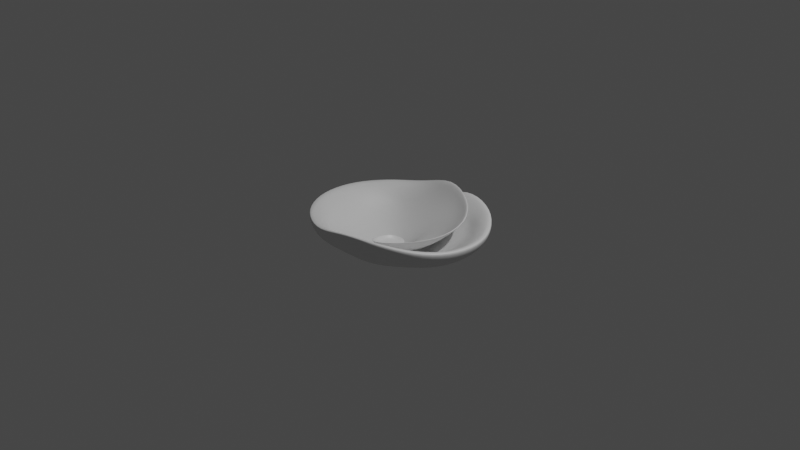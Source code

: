 # Source: Padina.blend  (saved by Blender 3.1.7; exported with 4.5.12 LTS)
import bpy
from mathutils import Matrix  # noqa: F401  (used for matrix-valued properties, if any)

bpy.ops.wm.read_factory_settings(use_empty=True)
scene = bpy.context.scene
scene.name = 'Scene'

# ---- collections
col_collection = bpy.data.collections.new('Collection'); scene.collection.children.link(col_collection)

# ---- materials (node trees are filled in below, after node groups)
mat_material = bpy.data.materials.new('Material')
mat_material.alpha_threshold = 0.0
mat_material.use_transparent_shadow = False
mat_material.line_color = (0.0, 0.0, 0.0, 1.0)

# ---- material node trees
mat_material.use_nodes = True; mat_material.node_tree.nodes.clear()
_N = mat_material.node_tree.nodes; _L = mat_material.node_tree.links
n0 = _N.new('ShaderNodeOutputMaterial'); n0.name = 'Material Output'; n0.location = (300, 300)
n1 = _N.new('ShaderNodeBsdfPrincipled'); n1.name = 'Principled BSDF'; n1.location = (10, 300)
n1.distribution = 'GGX'
n1.subsurface_method = 'RANDOM_WALK_SKIN'
n1.inputs[2].default_value = 0.4
n1.inputs[3].default_value = 1.45
n1.inputs[27].default_value = (0.0, 0.0, 0.0, 1.0)
n1.inputs[28].default_value = 1.0
_L.new(n1.outputs[0], n0.inputs[0])
n0.is_active_output = True

# ---- world
world_world = bpy.data.worlds.new('World'); scene.world = world_world
world_world.use_nodes = True; world_world.node_tree.nodes.clear()
_N = world_world.node_tree.nodes; _L = world_world.node_tree.links
n0 = _N.new('ShaderNodeOutputWorld'); n0.name = 'World Output'; n0.location = (300, 300)
n1 = _N.new('ShaderNodeBackground'); n1.name = 'Background'; n1.location = (10, 300)
n1.inputs[0].default_value = (0.05088, 0.05088, 0.05088, 1.0)
_L.new(n1.outputs[0], n0.inputs[0])
n0.is_active_output = True
world_world.color = (0.05088, 0.05088, 0.05088)
world_world.use_sun_shadow = False
world_world.sun_shadow_jitter_overblur = 0.0

# ---- cameras
cam_camera = bpy.data.cameras.new('Camera')
cam_camera.clip_end = 100.0
cam_camera.ortho_scale = 7.314

# ---- lights
light_light = bpy.data.lights.new('Light', 'POINT')
light_light.transmission_factor = 0.0
light_light.energy = 1000.0
light_light.shadow_soft_size = 0.1
light_light.shadow_maximum_resolution = 0.006
light_light.use_absolute_resolution = True

# ---- meshes
me_cube = bpy.data.meshes.new('Cube')
me_cube.from_pydata([(0.7049, 0.5951, 1.687), (0.6885, 0.5812, -1.108), (0.7049, -0.5951, 1.687), (0.6885, -0.5812, -1.108), (-0.7049, 0.5951, 0.4215), (-0.6885, 0.5812, -2.401), (-0.7049, -0.5951, 0.4215), (-0.6885, -0.5812, -2.401), (-0.8995, 0.3146, -2.401), (-0.9736, 3.539e-08, -2.401), (-0.8995, -0.3146, -2.401), (0.3726, 0.7318, -0.5186), (0.05581, 0.7096, -0.8994), (-0.3726, 0.7318, -1.955), (0.3815, -0.7494, 2.308), (0.05714, -0.7266, 1.508), (-0.3815, -0.7494, 0.4215), (0.921, 0.3221, 1.065), (0.9969, -7.371e-08, 1.057), (0.921, -0.3221, 1.065), (-0.3726, -0.7318, -2.401), (0.05581, -0.7096, -1.317), (0.3726, -0.7318, -0.5188), (-0.921, -0.3221, 0.4215), (-0.9969, 7.345e-08, 0.4215), (-0.921, 0.3221, 0.4215), (-0.3815, 0.7494, 0.8845), (0.05714, 0.7266, 1.916), (0.3815, 0.7494, 2.308), (0.8995, -0.3146, -1.67), (0.9736, -3.647e-08, -1.67), (0.8995, 0.3146, -1.67), (-0.5, 0.4221, -4.284), (-0.5, -2.813e-10, -6.024), (-0.5, -0.4221, -4.623), (0.02516, 0.4221, -5.157), (-0.01907, -2.813e-10, -7.799), (-0.007697, -0.4221, -5.356), (0.5, 0.4221, -3.111), (0.5, -2.813e-10, -5.189), (0.5, -0.4221, -3.111), (0.5, 0.4221, -1.946), (0.5, -2.813e-10, -4.117), (0.5, -0.4221, -1.946), (0.02516, 0.4221, -4.007), (-0.01907, -2.813e-10, -6.749), (-0.007697, -0.4221, -4.23), (-0.5, 0.4221, -3.055), (-0.5, -2.813e-10, -4.968), (-0.5, -0.4221, -3.466), (0.7397, 0.6245, 1.481), (-0.7397, -0.6245, 0.2447), (0.7397, -0.6245, 1.481), (-0.7397, 0.6245, 0.2447), (-0.4003, 0.7863, 0.7107), (0.05996, 0.7624, 1.743), (0.4003, 0.7863, 2.133), (0.9664, 0.338, 0.8685), (1.046, -7.138e-08, 0.8688), (0.9664, -0.338, 0.8685), (-0.9664, -0.338, 0.2447), (-1.046, 7.167e-08, 0.2447), (-0.9664, 0.338, 0.2447), (0.4003, -0.7863, 2.133), (0.05996, -0.7624, 1.329), (-0.4003, -0.7863, 0.2447), (0.06653, 0.6438, 0.3892), (-0.1354, -0.7321, 1.031), (-0.1322, -0.715, -1.792), (0.06337, 0.6985, 3.622), (-0.03134, 0.1377, -5.913), (-0.06203, -2.813e-10, -7.466), (-0.0948, -0.4221, -5.351), (-0.03134, 0.1288, -4.853), (-0.06203, -2.813e-10, -6.416), (-0.0948, -0.4221, -4.219), (-0.142, -0.7682, 0.853), (0.0567, 0.7367, 3.602), (0.4408, -0.5857, 0.1812), (0.4408, 0.5857, 0.1812), (0.02472, -0.5744, -1.361), (0.06602, 0.5744, -1.045), (-0.4408, -0.5857, -1.383), (-0.4408, 0.5857, -1.155), (0.7105, 0.3721, -0.4404), (0.7485, -3.7e-08, -1.53), (0.7105, -0.3721, -0.4404), (-0.7105, 0.3721, -1.386), (-0.7485, 3.658e-08, -2.273), (-0.7105, -0.3721, -1.522), (0.04235, 0.5578, -0.07861), (-0.1151, -0.5771, -1.594), (0.05242, 0.1671, -4.947), (0.05008, 0.157, -3.985), (0.4143, 0.6009, 2.489), (0.3876, 0.5457, 0.6838), (0.3443, 0.5061, 0.3764), (0.4048, 0.5773, 2.502), (0.3894, 0.3068, -1.372), (0.3857, 0.303, -0.8775), (0.6564, 0.3401, 1.051), (0.6152, 0.3195, 0.7062), (0.553, 0.3217, 0.583), (0.6338, 0.33, 1.134), (0.05997, 0.07749, -4.345), (0.05335, 0.07347, -3.72), (0.4542, 0.04806, -2.383), (0.4506, 0.04782, -2.045), (0.6297, -0.07415, 0.1238), (0.5765, -0.0466, -0.9619), (0.5454, -0.0176, -1.046), (0.6135, -0.06926, 0.1808), (0.03362, -0.02784, -4.749), (0.02656, -0.02465, -4.124), (0.3112, -0.2094, -2.898), (0.3089, -0.2066, -2.56), (0.3094, -0.4232, -0.3913), (0.3021, -0.3638, -1.477), (0.3084, -0.3217, -1.561), (0.3042, -0.4071, -0.3343), (-0.07947, -0.2118, -4.039), (-0.07977, -0.2099, -3.86), (-0.1097, -0.263, -3.332), (-0.1337, -0.3013, -2.682), (0.007091, -0.06181, -5.077), (0.004656, -0.05851, -4.545), (-0.1355, -0.3101, -2.713), (-0.1235, -0.2807, -3.287), (-0.04345, -0.02354, -4.863), (-0.04279, -0.0215, -4.69), (-0.1908, -0.09108, -4.319), (-0.1901, -0.09038, -4.226), (-0.2497, -0.09723, -3.625), (-0.2336, -0.09337, -3.926), (-0.2218, -0.09382, -3.949), (-0.2454, -0.09532, -3.609), (-0.0825, 0.01601, -4.873), (-0.08061, 0.01702, -4.7), (-0.18, 0.05303, -4.426), (-0.1791, 0.0528, -4.341), (-0.2121, 0.09622, -3.795), (-0.2016, 0.08539, -4.068), (-0.1965, 0.07598, -4.089), (-0.2086, 0.09375, -3.781), (-0.01914, 0.1012, -5.058), (-0.01795, 0.1019, -4.949), (-0.04928, 0.121, -4.716), (-0.04865, 0.121, -4.657), (-0.0787, 0.144, -4.278), (-0.06969, 0.1387, -4.468), (-0.06454, 0.1333, -4.482), (-0.07592, 0.143, -4.268)], [], [(89, 23, 6, 16, 82), (40, 29, 3, 22), (28, 27, 81, 79), (55, 27, 28, 56), (53, 54, 13, 5), (59, 19, 2, 52), (50, 57, 31, 1), (57, 17, 18, 58), (58, 18, 19, 59), (62, 25, 4, 53), (51, 60, 10, 7), (10, 34, 20, 7), (72, 37, 21, 68), (37, 40, 22, 21), (5, 13, 32, 8), (8, 32, 33, 9), (9, 33, 34, 10), (69, 26, 83, 90), (26, 4, 25, 87, 83), (71, 36, 37, 72), (12, 11, 38, 35), (35, 38, 39, 36), (36, 39, 40, 37), (11, 1, 31, 38), (38, 31, 30, 39), (39, 30, 29, 40), (60, 23, 24, 61), (61, 24, 25, 62), (65, 16, 6, 51), (52, 63, 22, 3), (63, 14, 15, 64), (76, 67, 16, 65), (86, 43, 78), (78, 80, 15, 14), (91, 82, 16, 67), (84, 79, 41), (84, 41, 42, 85), (85, 42, 43, 86), (79, 81, 44, 41), (41, 44, 45, 42), (42, 45, 46, 43), (90, 83, 47, 73), (73, 47, 48, 74), (74, 48, 49, 75), (83, 87, 47), (87, 25, 24, 88), (88, 24, 23, 89), (56, 28, 0, 50), (11, 56, 50, 1), (68, 76, 65, 20), (22, 63, 64, 21), (2, 14, 63, 52), (20, 65, 51, 7), (9, 61, 62, 8), (10, 60, 61, 9), (6, 23, 60, 51), (8, 62, 53, 5), (30, 58, 59, 29), (31, 57, 58, 30), (0, 17, 57, 50), (29, 59, 52, 3), (4, 26, 54, 53), (12, 55, 56, 11), (47, 87, 88, 48), (13, 54, 77, 66), (21, 64, 76, 68), (45, 74, 75, 46), (48, 88, 89, 49), (46, 75, 91, 80), (80, 91, 67, 15), (64, 15, 67, 76), (33, 71, 72, 34), (32, 70, 71, 33), (13, 66, 70, 32), (34, 72, 68, 20), (54, 26, 69, 77), (18, 85, 86, 19), (17, 84, 85, 18), (0, 28, 79, 84, 17), (75, 49, 82, 91), (43, 46, 80, 78), (19, 86, 78, 14, 2), (49, 89, 82), (12, 81, 27, 55), (35, 44, 81, 12), (36, 45, 44, 35), (74, 45, 36, 71), (73, 74, 71, 70), (77, 69, 97, 94), (90, 73, 93, 96), (96, 93, 99, 102), (94, 97, 103, 100), (66, 77, 94, 95), (70, 66, 95, 92), (73, 70, 92, 93), (69, 90, 96, 97), (101, 100, 108, 109), (98, 101, 109, 106), (103, 102, 110, 111), (97, 96, 102, 103), (92, 95, 101, 98), (95, 94, 100, 101), (106, 109, 117, 114), (111, 110, 118, 119), (107, 105, 113, 115), (92, 98, 106, 104), (93, 92, 104, 105), (99, 93, 105, 107), (100, 103, 111, 108), (102, 99, 107, 110), (115, 113, 125, 121), (118, 115, 121, 122), (116, 119, 123, 126), (109, 108, 116, 117), (105, 104, 112, 113), (104, 106, 114, 112), (108, 111, 119, 116), (110, 107, 115, 118), (119, 118, 122, 123), (114, 117, 127, 120), (117, 116, 126, 127), (113, 112, 124, 125), (112, 114, 120, 124), (127, 126, 132, 133), (120, 127, 133, 130), (123, 122, 134, 135), (130, 133, 141, 138), (135, 134, 142, 143), (131, 129, 137, 139), (125, 124, 128, 129), (124, 120, 130, 128), (126, 123, 135, 132), (122, 121, 131, 134), (121, 125, 129, 131), (139, 137, 145, 147), (142, 139, 147, 150), (140, 143, 151, 148), (133, 132, 140, 141), (129, 128, 136, 137), (128, 130, 138, 136), (132, 135, 143, 140), (134, 131, 139, 142), (143, 142, 150, 151), (138, 141, 149, 146), (141, 140, 148, 149), (137, 136, 144, 145), (136, 138, 146, 144), (145, 144, 146, 147), (147, 146, 149, 150), (149, 148, 151, 150)])
me_cube.polygons.foreach_set('use_smooth', [True] * 150)
_uv = me_cube.uv_layers.new(name='UVMap')
_uv.uv.foreach_set('vector', [0.8438, 0.6875, 0.875, 0.6875, 0.875, 0.75, 0.8125, 0.75, 0.8125, 0.7188, 0.3125, 0.6875, 0.375, 0.6875, 0.375, 0.75, 0.3125, 0.75, 0.6875, 0.5, 0.7406, 0.5, 0.7406, 0.5312, 0.6875, 0.5312, 0.5855, 0.3844, 0.625, 0.3844, 0.625, 0.4375, 0.5855, 0.4375, 0.5855, 0.25, 0.5855, 0.3125, 0.375, 0.3125, 0.375, 0.25, 0.5855, 0.6875, 0.625, 0.6875, 0.625, 0.75, 0.5855, 0.75, 0.5855, 0.5, 0.5855, 0.5625, 0.375, 0.5625, 0.375, 0.5, 0.5855, 0.5625, 0.625, 0.5625, 0.625, 0.625, 0.5855, 0.625, 0.5855, 0.625, 0.625, 0.625, 0.625, 0.6875, 0.5855, 0.6875, 0.5855, 0.1875, 0.625, 0.1875, 0.625, 0.25, 0.5855, 0.25, 0.5855, 0.0, 0.5855, 0.0625, 0.375, 0.0625, 0.375, 0.0, 0.125, 0.6875, 0.1875, 0.6875, 0.1875, 0.75, 0.125, 0.75, 0.2278, 0.6875, 0.2594, 0.6875, 0.2594, 0.75, 0.2278, 0.75, 0.2594, 0.6875, 0.3125, 0.6875, 0.3125, 0.75, 0.2594, 0.75, 0.125, 0.5, 0.1875, 0.5, 0.1875, 0.5625, 0.125, 0.5625, 0.125, 0.5625, 0.1875, 0.5625, 0.1875, 0.625, 0.125, 0.625, 0.125, 0.625, 0.1875, 0.625, 0.1875, 0.6875, 0.125, 0.6875, 0.7722, 0.5, 0.8125, 0.5, 0.8125, 0.5312, 0.7722, 0.5312, 0.8125, 0.5, 0.875, 0.5, 0.875, 0.5625, 0.8438, 0.5625, 0.8125, 0.5312, 0.2278, 0.625, 0.2568, 0.63, 0.2594, 0.6875, 0.2278, 0.6875, 0.2594, 0.5, 0.3125, 0.5, 0.3125, 0.5625, 0.2594, 0.5625, 0.2594, 0.5625, 0.3125, 0.5625, 0.3125, 0.625, 0.2568, 0.63, 0.2568, 0.63, 0.3125, 0.625, 0.3125, 0.6875, 0.2594, 0.6875, 0.3125, 0.5, 0.375, 0.5, 0.375, 0.5625, 0.3125, 0.5625, 0.3125, 0.5625, 0.375, 0.5625, 0.375, 0.625, 0.3125, 0.625, 0.3125, 0.625, 0.375, 0.625, 0.375, 0.6875, 0.3125, 0.6875, 0.5855, 0.0625, 0.625, 0.0625, 0.625, 0.125, 0.5855, 0.125, 0.5855, 0.125, 0.625, 0.125, 0.625, 0.1875, 0.5855, 0.1875, 0.5855, 0.9375, 0.625, 0.9375, 0.625, 1.0, 0.5855, 1.0, 0.5855, 0.75, 0.5855, 0.8125, 0.375, 0.8125, 0.375, 0.75, 0.5855, 0.8125, 0.625, 0.8125, 0.625, 0.8656, 0.5855, 0.8656, 0.5855, 0.8972, 0.625, 0.8972, 0.625, 0.9375, 0.5855, 0.9375, 0.6562, 0.6875, 0.6875, 0.6875, 0.6875, 0.7188, 0.6875, 0.7188, 0.7406, 0.7188, 0.7406, 0.75, 0.6875, 0.75, 0.7722, 0.7188, 0.8125, 0.7188, 0.8125, 0.75, 0.7722, 0.75, 0.6562, 0.5625, 0.6875, 0.5312, 0.6875, 0.5625, 0.6562, 0.5625, 0.6875, 0.5625, 0.6875, 0.625, 0.6562, 0.625, 0.6562, 0.625, 0.6875, 0.625, 0.6875, 0.6875, 0.6562, 0.6875, 0.6875, 0.5312, 0.7406, 0.5312, 0.7406, 0.5625, 0.6875, 0.5625, 0.6875, 0.5625, 0.7406, 0.5625, 0.7432, 0.63, 0.6875, 0.625, 0.6875, 0.625, 0.7432, 0.63, 0.7406, 0.6875, 0.6875, 0.6875, 0.7722, 0.5312, 0.8125, 0.5312, 0.8125, 0.5625, 0.7722, 0.6019, 0.7722, 0.6019, 0.8125, 0.5625, 0.8125, 0.625, 0.7722, 0.625, 0.7722, 0.625, 0.8125, 0.625, 0.8125, 0.6875, 0.7722, 0.6875, 0.8125, 0.5312, 0.8438, 0.5625, 0.8125, 0.5625, 0.8438, 0.5625, 0.875, 0.5625, 0.875, 0.625, 0.8438, 0.625, 0.8438, 0.625, 0.875, 0.625, 0.875, 0.6875, 0.8438, 0.6875, 0.5855, 0.4375, 0.625, 0.4375, 0.625, 0.5, 0.5855, 0.5, 0.375, 0.4375, 0.5855, 0.4375, 0.5855, 0.5, 0.375, 0.5, 0.375, 0.8972, 0.5855, 0.8972, 0.5855, 0.9375, 0.375, 0.9375, 0.375, 0.8125, 0.5855, 0.8125, 0.5855, 0.8656, 0.375, 0.8656, 0.625, 0.75, 0.625, 0.8125, 0.5855, 0.8125, 0.5855, 0.75, 0.375, 0.9375, 0.5855, 0.9375, 0.5855, 1.0, 0.375, 1.0, 0.375, 0.125, 0.5855, 0.125, 0.5855, 0.1875, 0.375, 0.1875, 0.375, 0.0625, 0.5855, 0.0625, 0.5855, 0.125, 0.375, 0.125, 0.625, 0.0, 0.625, 0.0625, 0.5855, 0.0625, 0.5855, 0.0, 0.375, 0.1875, 0.5855, 0.1875, 0.5855, 0.25, 0.375, 0.25, 0.375, 0.625, 0.5855, 0.625, 0.5855, 0.6875, 0.375, 0.6875, 0.375, 0.5625, 0.5855, 0.5625, 0.5855, 0.625, 0.375, 0.625, 0.625, 0.5, 0.625, 0.5625, 0.5855, 0.5625, 0.5855, 0.5, 0.375, 0.6875, 0.5855, 0.6875, 0.5855, 0.75, 0.375, 0.75, 0.625, 0.25, 0.625, 0.3125, 0.5855, 0.3125, 0.5855, 0.25, 0.375, 0.3844, 0.5855, 0.3844, 0.5855, 0.4375, 0.375, 0.4375, 0.8125, 0.5625, 0.8438, 0.5625, 0.8438, 0.625, 0.8125, 0.625, 0.375, 0.3125, 0.5855, 0.3125, 0.5855, 0.3528, 0.375, 0.3528, 0.375, 0.8656, 0.5855, 0.8656, 0.5855, 0.8972, 0.375, 0.8972, 0.7432, 0.63, 0.7722, 0.625, 0.7722, 0.6875, 0.7406, 0.6875, 0.8125, 0.625, 0.8438, 0.625, 0.8438, 0.6875, 0.8125, 0.6875, 0.7406, 0.6875, 0.7722, 0.6875, 0.7722, 0.7188, 0.7406, 0.7188, 0.7406, 0.7188, 0.7722, 0.7188, 0.7722, 0.75, 0.7406, 0.75, 0.5855, 0.8656, 0.625, 0.8656, 0.625, 0.8972, 0.5855, 0.8972, 0.1875, 0.625, 0.2278, 0.625, 0.2278, 0.6875, 0.1875, 0.6875, 0.1875, 0.5625, 0.01362, 0.5944, 0.2278, 0.625, 0.1875, 0.625, 0.1875, 0.5, 0.2278, 0.5, 0.01362, 0.5944, 0.1875, 0.5625, 0.1875, 0.6875, 0.2278, 0.6875, 0.2278, 0.75, 0.1875, 0.75, 0.5855, 0.3125, 0.625, 0.3125, 0.625, 0.3528, 0.5855, 0.3528, 0.625, 0.625, 0.6562, 0.625, 0.6562, 0.6875, 0.625, 0.6875, 0.625, 0.5625, 0.6562, 0.5625, 0.6562, 0.625, 0.625, 0.625, 0.625, 0.5, 0.6875, 0.5, 0.6875, 0.5312, 0.6562, 0.5625, 0.625, 0.5625, 0.7722, 0.6875, 0.8125, 0.6875, 0.8125, 0.7188, 0.7722, 0.7188, 0.6875, 0.6875, 0.7406, 0.6875, 0.7406, 0.7188, 0.6875, 0.7188, 0.625, 0.6875, 0.6562, 0.6875, 0.6875, 0.7188, 0.6875, 0.75, 0.625, 0.75, 0.8125, 0.6875, 0.8438, 0.6875, 0.8125, 0.7188, 0.375, 0.3844, 0.7406, 0.5312, 0.7406, 0.5, 0.5855, 0.3844, 0.2594, 0.5625, 0.7406, 0.5625, 0.7406, 0.5312, 0.375, 0.3844, 0.2568, 0.63, 0.7432, 0.63, 0.7406, 0.5625, 0.2594, 0.5625, 0.7722, 0.625, 0.7432, 0.63, 0.2568, 0.63, 0.2278, 0.625, 0.7722, 0.6019, 0.7722, 0.625, 0.2278, 0.625, 0.01362, 0.5944, 0.5855, 0.3528, 0.625, 0.3528, 0.625, 0.3528, 0.5855, 0.3528, 0.7722, 0.5312, 0.7722, 0.6019, 0.7722, 0.5909, 0.7722, 0.5312, 0.7722, 0.5312, 0.7722, 0.5909, 0.7722, 0.5625, 0.7722, 0.5312, 0.5855, 0.3528, 0.625, 0.3528, 0.625, 0.3528, 0.5855, 0.3528, 0.375, 0.3528, 0.5855, 0.3528, 0.5855, 0.3528, 0.375, 0.3528, 0.01362, 0.5944, 0.2278, 0.5, 0.2278, 0.5, -0.1136, 0.5828, 0.7722, 0.6019, 0.01362, 0.5944, -0.1136, 0.5828, 0.7722, 0.5909, 0.7722, 0.5, 0.7722, 0.5312, 0.7722, 0.5312, 0.7722, 0.5, 0.375, 0.3528, 0.5855, 0.3528, 0.5855, 0.3528, 0.375, 0.3528, 0.2278, 0.5625, 0.2278, 0.5, 0.2278, 0.5, 0.2278, 0.5625, 0.7722, 0.5, 0.7722, 0.5312, 0.7722, 0.5312, 0.7722, 0.5, 0.7722, 0.5, 0.7722, 0.5312, 0.7722, 0.5312, 0.7722, 0.5, -0.1136, 0.5828, 0.2278, 0.5, 0.2278, 0.5, 0.2278, 0.5625, 0.375, 0.3528, 0.5855, 0.3528, 0.5855, 0.3528, 0.375, 0.3528, 0.2278, 0.5625, 0.2278, 0.5, 0.2278, 0.5, 0.2278, 0.5625, 0.7722, 0.5, 0.7722, 0.5312, 0.7722, 0.5312, 0.7722, 0.5, 0.7722, 0.5625, 0.7722, 0.5856, 0.7722, 0.5856, 0.7722, 0.5625, -0.1136, 0.5828, 0.2278, 0.5625, 0.2278, 0.5625, -0.08685, 0.5787, 0.7722, 0.5909, -0.1136, 0.5828, -0.08685, 0.5787, 0.7722, 0.5856, 0.7722, 0.5625, 0.7722, 0.5909, 0.7722, 0.5856, 0.7722, 0.5625, 0.5855, 0.3528, 0.625, 0.3528, 0.625, 0.3528, 0.5855, 0.3528, 0.7722, 0.5312, 0.7722, 0.5625, 0.7722, 0.5625, 0.7722, 0.5312, 0.7722, 0.5625, 0.7722, 0.5856, 0.7722, 0.5856, 0.7722, 0.5625, 0.7722, 0.5312, 0.7722, 0.5625, 0.7722, 0.5625, 0.7722, 0.5312, 0.5855, 0.3528, 0.625, 0.3528, 0.625, 0.3528, 0.5855, 0.3528, 0.375, 0.3528, 0.5855, 0.3528, 0.5855, 0.3528, 0.375, 0.3528, 0.7722, 0.5856, -0.08685, 0.5787, -0.08685, 0.5787, 0.7722, 0.5856, -0.08685, 0.5787, 0.2278, 0.5625, 0.2278, 0.5625, -0.08685, 0.5787, 0.5855, 0.3528, 0.625, 0.3528, 0.625, 0.3528, 0.5855, 0.3528, 0.7722, 0.5312, 0.7722, 0.5625, 0.7722, 0.5625, 0.7722, 0.5312, 0.7722, 0.5, 0.7722, 0.5312, 0.7722, 0.5312, 0.7722, 0.5, 0.2278, 0.5625, 0.2278, 0.5, 0.2278, 0.5, 0.2278, 0.5625, 0.375, 0.3528, 0.5855, 0.3528, 0.5855, 0.3528, 0.375, 0.3528, 0.7722, 0.5856, -0.08685, 0.5787, -0.08685, 0.5787, 0.7722, 0.5856, -0.08685, 0.5787, 0.2278, 0.5625, 0.2278, 0.5625, -0.08685, 0.5787, 0.375, 0.3528, 0.5855, 0.3528, 0.5855, 0.3528, 0.375, 0.3528, 0.2278, 0.5625, 0.2278, 0.5, 0.2278, 0.5, 0.2278, 0.5625, 0.7722, 0.5, 0.7722, 0.5312, 0.7722, 0.5312, 0.7722, 0.5, 0.2278, 0.5625, 0.2278, 0.5, 0.2278, 0.5, 0.2278, 0.5625, 0.7722, 0.5, 0.7722, 0.5312, 0.7722, 0.5312, 0.7722, 0.5124, 0.7722, 0.5625, 0.7722, 0.5856, 0.7722, 0.5856, 0.7722, 0.5625, 0.7722, 0.5856, -0.08685, 0.5787, -0.08685, 0.5787, 0.7722, 0.5856, -0.08685, 0.5787, 0.2278, 0.5625, 0.2278, 0.5625, -0.08685, 0.5787, 0.5855, 0.3528, 0.625, 0.3528, 0.625, 0.3528, 0.5855, 0.3528, 0.7722, 0.5312, 0.7722, 0.5625, 0.7722, 0.5625, 0.7722, 0.5312, 0.7722, 0.5625, 0.7722, 0.5856, 0.7722, 0.5856, 0.7722, 0.5625, 0.7722, 0.5625, 0.7722, 0.5856, 0.7722, 0.5856, 0.7722, 0.5625, 0.7722, 0.5312, 0.7722, 0.5625, 0.7722, 0.5625, 0.7722, 0.5312, 0.5855, 0.3528, 0.625, 0.3528, 0.625, 0.3528, 0.5855, 0.3528, 0.375, 0.3528, 0.5855, 0.3528, 0.5855, 0.3528, 0.375, 0.3528, 0.7722, 0.5856, -0.08685, 0.5787, -0.08685, 0.5787, 0.7722, 0.5856, -0.08685, 0.5787, 0.2278, 0.5625, 0.2278, 0.5625, -0.08685, 0.5787, 0.5855, 0.3528, 0.625, 0.3528, 0.625, 0.3528, 0.5855, 0.3528, 0.7722, 0.5312, 0.7722, 0.5625, 0.7722, 0.5625, 0.7722, 0.5312, 0.7722, 0.5124, 0.7722, 0.5312, 0.7722, 0.5312, 0.7722, 0.5, 0.2278, 0.5625, 0.2278, 0.5, 0.2278, 0.5, 0.2278, 0.5625, 0.375, 0.3528, 0.5855, 0.3528, 0.5855, 0.3528, 0.375, 0.3528, 0.7722, 0.5856, -0.08685, 0.5787, -0.08685, 0.5787, 0.7722, 0.5856, -0.08685, 0.5787, 0.2278, 0.5625, 0.2278, 0.5625, -0.08685, 0.5787, 0.7722, 0.5856, -0.08685, 0.5787, 0.2278, 0.5625, 0.7722, 0.5625, 0.7722, 0.5625, 0.2278, 0.5625, 0.2278, 0.5, 0.7722, 0.5312, 0.375, 0.3528, 0.5855, 0.3528, 0.7722, 0.5, 0.7722, 0.5312])
me_cube.materials.append(mat_material)
me_cube.use_remesh_preserve_volume = False
me_cube.use_remesh_preserve_attributes = False
me_cube.use_mirror_vertex_groups = False
me_cube.update()

# ---- objects
ob_cube = bpy.data.objects.new('Cube', me_cube)
ob_light = bpy.data.objects.new('Light', light_light)
ob_camera = bpy.data.objects.new('Camera', cam_camera)

# ---- transforms, parenting, visibility, modifiers, constraints
ob_cube.location = (0.0, 0.0, 0.0)
ob_cube.scale = (1.0, 1.0, 0.07276)
ob_cube.lock_rotations_4d = False
ob_cube.empty_display_type = 'ARROWS'
ob_cube.lineart.crease_threshold = 0.0
_m = ob_cube.modifiers.new('Subdivision', 'SUBSURF')
_m.levels = 3
ob_light.location = (4.076, 1.005, 5.904)
ob_light.rotation_euler = (0.6503, 0.05522, 1.866)
ob_light.lock_rotations_4d = False
ob_light.empty_display_type = 'ARROWS'
ob_light.color = (0.0, 0.0, 0.0, 0.0)
ob_light.lineart.crease_threshold = 0.0
ob_camera.location = (7.359, -6.926, 4.958)
ob_camera.rotation_euler = (1.109, 0.0, 0.8149)
ob_camera.lock_rotations_4d = False
ob_camera.empty_display_type = 'ARROWS'
ob_camera.color = (0.0, 0.0, 0.0, 0.0)
ob_camera.display_type = 'WIRE'
ob_camera.lineart.crease_threshold = 0.0

# ---- collection membership
col_collection.objects.link(ob_cube)
col_collection.objects.link(ob_light)
col_collection.objects.link(ob_camera)

# ---- scene / render settings (as saved in the file)
scene.camera = ob_camera
scene.frame_start = 1; scene.frame_end = 250; scene.frame_set(1)
scene.render.engine = 'BLENDER_EEVEE_NEXT'
scene.cycles.sampling_pattern = 'TABULATED_SOBOL'
scene.cycles.use_light_tree = False
scene.view_settings.view_transform = 'Filmic'
bpy.context.view_layer.update()
